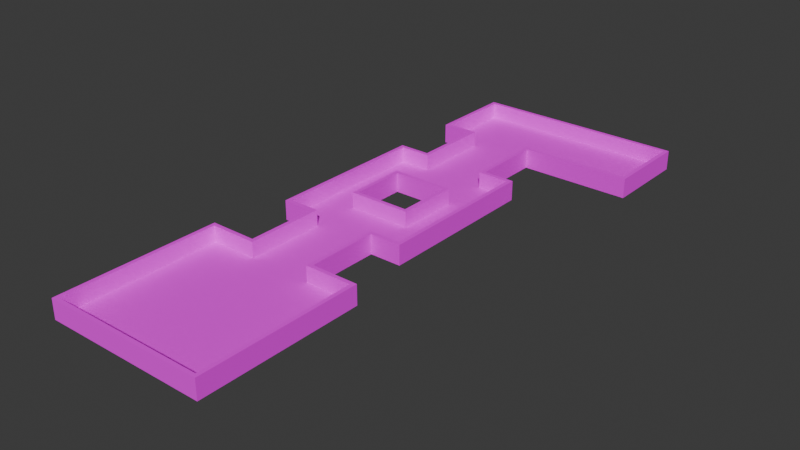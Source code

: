 # Source: mle-basic3-5.blend  (saved by Blender 4.0.36; exported with 4.5.12 LTS)
import bpy
from mathutils import Matrix  # noqa: F401  (used for matrix-valued properties, if any)

bpy.ops.wm.read_factory_settings(use_empty=True)
scene = bpy.context.scene
scene.name = 'Scene'

# ---- collections
col_collection = bpy.data.collections.new('Collection'); scene.collection.children.link(col_collection)

# ---- images (referenced by path relative to the original .blend; pixels are not part of the script)
import os
ASSET_DIR = os.environ.get("B2B_ASSET_DIR", "")  # directory of the original .blend (textures are referenced by path, not embedded)
HERE = os.path.dirname(os.path.abspath(__file__))  # packed textures are extracted next to this script under _unpacked/

def load_image(name, relpath, width, height, colorspace="sRGB"):
    """Load a texture the original file referenced (path relative to the .blend, or extracted next to this script)."""
    p = next((c for c in (os.path.join(HERE, relpath), os.path.join(ASSET_DIR, relpath)) if relpath and os.path.exists(c)), "")
    if p:
        img = bpy.data.images.load(p, check_existing=True)
        img.name = name
    else:  # same state as the original file: an image datablock whose file is absent (Cycles renders it pink)
        img = bpy.data.images.new(name, width, height)
        img.source = "FILE"
        img.filepath = "//" + (relpath or name)
    img.colorspace_settings.name = colorspace
    return img
img_texture_08_png = load_image('texture_08.png', 'texture_08.png', 1024, 1024, 'sRGB')
img_texture_13_png = load_image('texture_13.png', 'texture_13.png', 1024, 1024, 'sRGB')

# ---- materials (node trees are filled in below, after node groups)
mat_floor = bpy.data.materials.new('Floor')
mat_floor.use_transparent_shadow = False
mat_wall = bpy.data.materials.new('Wall')
mat_wall.use_transparent_shadow = False

# ---- material node trees
mat_floor.use_nodes = True; mat_floor.node_tree.nodes.clear()
_N = mat_floor.node_tree.nodes; _L = mat_floor.node_tree.links
n0 = _N.new('ShaderNodeBsdfPrincipled'); n0.name = 'Principled BSDF'; n0.location = (10, 300)
n0.inputs[2].default_value = 1.0
n0.inputs[3].default_value = 1.45
n1 = _N.new('ShaderNodeOutputMaterial'); n1.name = 'Material Output'; n1.location = (300, 300)
n2 = _N.new('ShaderNodeTexImage'); n2.name = 'Image Texture'; n2.location = (-309, 284)
n2.image = img_texture_08_png
_L.new(n0.outputs[0], n1.inputs[0])
_L.new(n2.outputs[0], n0.inputs[0])
n1.is_active_output = True
mat_wall.use_nodes = True; mat_wall.node_tree.nodes.clear()
_N = mat_wall.node_tree.nodes; _L = mat_wall.node_tree.links
n0 = _N.new('ShaderNodeBsdfPrincipled'); n0.name = 'Principled BSDF'; n0.location = (10, 300)
n0.inputs[2].default_value = 1.0
n0.inputs[3].default_value = 1.45
n1 = _N.new('ShaderNodeOutputMaterial'); n1.name = 'Material Output'; n1.location = (300, 300)
n2 = _N.new('ShaderNodeTexImage'); n2.name = 'Image Texture'; n2.location = (-313, 299)
n2.image = img_texture_13_png
_L.new(n0.outputs[0], n1.inputs[0])
_L.new(n2.outputs[0], n0.inputs[0])
n1.is_active_output = True

# ---- world
world_world = bpy.data.worlds.new('World'); scene.world = world_world
world_world.color = (0.05088, 0.05088, 0.05088)
world_world.use_sun_shadow = False
world_world.sun_shadow_jitter_overblur = 0.0

# ---- meshes
me_floor_plan = bpy.data.meshes.new('floor-plan')
me_floor_plan.from_pydata([(-5.0, 5.0, 0.0), (-5.0, -5.0, 0.0), (-5.0, 5.0, 1.0), (-5.0, -5.0, 1.0), (5.0, 5.0, 1.0), (5.0, 5.0, 0.0), (5.0, -5.0, 0.0), (5.0, -5.0, 1.0), (-2.0, 5.0, 1.0), (-2.0, 5.0, 0.0), (2.0, 5.0, 0.0), (2.0, 5.0, 1.0), (2.0, 17.0, 1.0), (2.0, 17.0, 0.0), (-2.0, 17.0, 0.0), (-2.0, 17.0, 1.0), (-2.0, 13.0, 1.0), (-2.0, 13.0, 0.0), (2.0, 13.0, 0.0), (2.0, 13.0, 1.0), (2.0, 10.0, 1.0), (2.0, 10.0, 0.0), (-2.0, 10.0, 0.0), (-2.0, 10.0, 1.0), (4.0, 10.0, 1.0), (4.0, 10.0, 0.0), (4.0, 20.0, 1.0), (4.0, 20.0, 0.0), (-4.0, 10.0, 0.0), (-4.0, 10.0, 1.0), (-4.0, 20.0, 0.0), (-4.0, 20.0, 1.0), (-2.0, 20.0, 0.0), (-2.0, 20.0, 1.0), (2.0, 20.0, 1.0), (2.0, 20.0, 0.0), (-2.0, 25.0, 0.0), (-2.0, 25.0, 1.0), (2.0, 25.0, 1.0), (2.0, 25.0, 0.0), (9.0, 25.0, 1.0), (9.0, 25.0, 0.0), (-4.0, 25.0, 0.0), (-4.0, 25.0, 1.0), (9.0, 30.0, 1.0), (9.0, 30.0, 0.0), (-4.0, 30.0, 0.0), (-4.0, 30.0, 1.0)], [], [(1, 3, 7, 6), (2, 3, 1, 0), (6, 7, 4, 5), (2, 0, 9, 8), (5, 4, 11, 10), (15, 12, 13, 14), (16, 15, 14, 17), (19, 16, 17, 18), (10, 11, 20, 21), (8, 9, 22, 23), (12, 19, 18, 13), (21, 20, 24, 25), (25, 24, 26, 27), (23, 22, 28, 29), (29, 28, 30, 31), (31, 30, 32, 33), (27, 26, 34, 35), (35, 34, 38, 39), (33, 32, 36, 37), (39, 38, 40, 41), (37, 36, 42, 43), (43, 42, 46, 47), (41, 40, 44, 45), (45, 44, 47, 46), (25, 27, 13, 18, 17, 14, 30, 28, 22, 9, 0, 1, 6, 5, 10, 21), (14, 13, 27, 35, 39, 41, 45, 46, 42, 36, 32, 30)])
me_floor_plan.polygons.foreach_set('material_index', [1, 1, 1, 1, 1, 1, 1, 1, 1, 1, 1, 1, 1, 1, 1, 1, 1, 1, 1, 1, 1, 1, 1, 1, 0, 0])
_uv = me_floor_plan.uv_layers.new(name='UVMap')
_uv.uv.foreach_set('vector', [10.0, -5.96e-08, 10.0, 1.0, 0.0, 1.0, -5.96e-08, 0.0, 10.0, 1.0, 0.0, 1.0, -8.941e-08, 0.0, 10.0, -8.941e-08, 10.0, -5.96e-08, 10.0, 1.0, 0.0, 1.0, -5.96e-08, 0.0, 5.96e-08, 1.0, -1.192e-07, 5.96e-08, 3.0, -1.192e-07, 3.0, 1.0, 3.0, -5.96e-08, 3.0, 1.0, 0.0, 1.0, -5.96e-08, 0.0, 4.0, 1.0, 1.192e-07, 1.0, 0.0, 1.192e-07, 4.0, 0.0, 4.0, 1.0, 1.192e-07, 1.0, 0.0, 1.192e-07, 4.0, 0.0, 4.0, 1.0, 1.192e-07, 1.0, 0.0, 1.192e-07, 4.0, 0.0, 5.0, -5.96e-08, 5.0, 1.0, 0.0, 1.0, -5.96e-08, 0.0, 5.96e-08, 1.0, -1.192e-07, 5.96e-08, 5.0, -1.192e-07, 5.0, 1.0, 4.0, 1.0, 1.192e-07, 1.0, 0.0, 1.192e-07, 4.0, 0.0, 2.0, -5.96e-08, 2.0, 1.0, 0.0, 1.0, -5.96e-08, 0.0, 10.0, -5.96e-08, 10.0, 1.0, 0.0, 1.0, -5.96e-08, 0.0, 5.96e-08, 1.0, -1.192e-07, 5.96e-08, 2.0, -1.192e-07, 2.0, 1.0, 5.96e-08, 1.0, -1.192e-07, 5.96e-08, 10.0, -1.192e-07, 10.0, 1.0, 5.96e-08, 1.0, -1.192e-07, 5.96e-08, 2.0, -1.192e-07, 2.0, 1.0, 2.0, -5.96e-08, 2.0, 1.0, 0.0, 1.0, -5.96e-08, 0.0, 5.0, -5.96e-08, 5.0, 1.0, 0.0, 1.0, -5.96e-08, 0.0, 5.96e-08, 1.0, -1.192e-07, 5.96e-08, 5.0, -1.192e-07, 5.0, 1.0, 7.0, -5.96e-08, 7.0, 1.0, 0.0, 1.0, -5.96e-08, 0.0, 5.96e-08, 1.0, -1.192e-07, 5.96e-08, 2.0, -1.192e-07, 2.0, 1.0, 5.96e-08, 1.0, -1.192e-07, 5.96e-08, 5.0, -1.192e-07, 5.0, 1.0, 5.0, -5.96e-08, 5.0, 1.0, 0.0, 1.0, -5.96e-08, 0.0, 13.0, -5.96e-08, 13.0, 1.0, 0.0, 1.0, -5.96e-08, 0.0, 4.5, 7.5, 4.5, 12.5, 3.5, 11.0, 3.5, 9.0, 1.5, 9.0, 1.5, 11.0, 0.5, 12.5, 0.5, 7.5, 1.5, 7.5, 1.5, 5.0, 0.0, 5.0, 0.0, 0.0, 5.0, 0.0, 5.0, 5.0, 3.5, 5.0, 3.5, 7.5, 1.5, 11.0, 3.5, 11.0, 4.5, 12.5, 3.5, 12.5, 3.498, 15.0, 6.995, 15.0, 7.0, 17.5, 0.5, 17.5, 0.5, 15.0, 1.5, 15.0, 1.5, 12.5, 0.5, 12.5])
me_floor_plan.materials.append(mat_floor)
me_floor_plan.materials.append(mat_wall)
me_floor_plan.update()

# ---- objects
ob_floor_plan = bpy.data.objects.new('floor-plan', me_floor_plan)
ob_enemy_spawn = bpy.data.objects.new('enemy-spawn', None)
ob_player_spawn_000 = bpy.data.objects.new('player-spawn.000', None)

# ---- transforms, parenting, visibility, modifiers, constraints
ob_floor_plan.location = (0.0, 0.0, 0.0)
_m = ob_floor_plan.modifiers.new('Solidify', 'SOLIDIFY')
_m.solidify_mode = 'NON_MANIFOLD'
_m.thickness = 0.25
_m.nonmanifold_boundary_mode = 'FLAT'
_m.nonmanifold_merge_threshold = 0.0
ob_enemy_spawn.parent = ob_floor_plan
ob_enemy_spawn.location = (0.0, 0.0, 0.0)
ob_player_spawn_000.parent = ob_floor_plan
ob_player_spawn_000.location = (7.0, 27.0, 0.0)

# ---- collection membership
col_collection.objects.link(ob_floor_plan)
col_collection.objects.link(ob_enemy_spawn)
col_collection.objects.link(ob_player_spawn_000)

# ---- scene / render settings (as saved in the file)
scene.frame_start = 1; scene.frame_end = 250; scene.frame_set(8)
scene.render.engine = 'BLENDER_EEVEE_NEXT'
scene.cycles.sampling_pattern = 'TABULATED_SOBOL'
bpy.context.view_layer.update()

# ---- added for rendering (the .blend has no active camera and no usable light): camera, sun
cam_auto = bpy.data.cameras.new('AutoCamera')
cam_auto.lens = 50.0
cam_auto.sensor_width = 36.0
cam_auto.clip_end = 1000.0
ob_auto_camera = bpy.data.objects.new('AutoCamera', cam_auto)
scene.collection.objects.link(ob_auto_camera)
ob_auto_camera.location = (37.4985, -30.0982, 28.7738)
ob_auto_camera.rotation_euler = (1.09748, -7.21219e-08, 0.694738)
scene.camera = ob_auto_camera
light_auto_sun = bpy.data.lights.new('AutoSun', 'SUN')
light_auto_sun.energy = 3.0
light_auto_sun.angle = 0.0523599
ob_auto_sun = bpy.data.objects.new('AutoSun', light_auto_sun)
scene.collection.objects.link(ob_auto_sun)
ob_auto_sun.rotation_euler = (0.872665, 0.174533, 0.523599)
bpy.context.view_layer.update()
